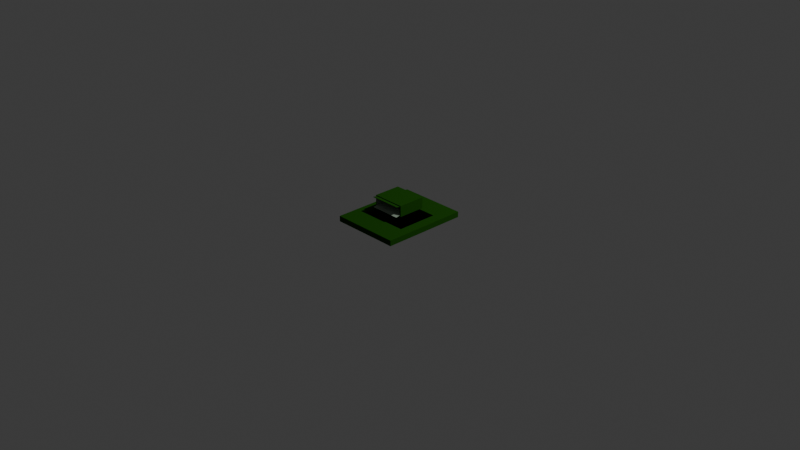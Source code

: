 # Source: missile_launcher_1_Kopie.blend  (saved by Blender 5.0.119; exported with 4.5.12 LTS)
import bpy
from mathutils import Matrix  # noqa: F401  (used for matrix-valued properties, if any)

bpy.ops.wm.read_factory_settings(use_empty=True)
scene = bpy.context.scene
scene.name = 'Scene'

# ---- collections
col_collection = bpy.data.collections.new('Collection'); scene.collection.children.link(col_collection)
col_collection_1 = bpy.data.collections.new('Collection')  # instanced only; not linked into the scene

# ---- materials (node trees are filled in below, after node groups)
mat_primary = bpy.data.materials.new('primary')
mat_primary.alpha_threshold = 0.0
mat_primary.use_backface_culling_lightprobe_volume = False
mat_primary.roughness = 0.5
mat_primary.line_color = (0.0, 0.0, 0.0, 1.0)
mat_secondary = bpy.data.materials.new('secondary')
mat_secondary.use_backface_culling_lightprobe_volume = False
mat_inner = bpy.data.materials.new('inner')
mat_inner.use_backface_culling_lightprobe_volume = False

# ---- material node trees
mat_primary.use_nodes = True; mat_primary.node_tree.nodes.clear()
_N = mat_primary.node_tree.nodes; _L = mat_primary.node_tree.links
n0 = _N.new('ShaderNodeOutputMaterial'); n0.name = 'Material Output'; n0.location = (200, 100)
n1 = _N.new('ShaderNodeBsdfPrincipled'); n1.name = 'Principled BSDF'; n1.location = (-200, 100)
n1.inputs[0].default_value = (0.01444, 0.08022, 0.005182, 1.0)
n1.inputs[2].default_value = 1.0
n1.inputs[3].default_value = 1.0
n1.inputs[7].default_value = 1.0
_L.new(n1.outputs[0], n0.inputs[0])
n0.is_active_output = True
mat_secondary.use_nodes = True; mat_secondary.node_tree.nodes.clear()
_N = mat_secondary.node_tree.nodes; _L = mat_secondary.node_tree.links
n0 = _N.new('ShaderNodeBsdfPrincipled'); n0.name = 'Principled BSDF'; n0.location = (-200, 100)
n0.inputs[0].default_value = (0.3515, 0.4342, 0.3515, 1.0)
n0.inputs[2].default_value = 1.0
n0.inputs[3].default_value = 1.0
n0.inputs[7].default_value = 1.0
n1 = _N.new('ShaderNodeOutputMaterial'); n1.name = 'Material-Ausgabe'; n1.location = (200, 100)
_L.new(n0.outputs[0], n1.inputs[0])
n1.is_active_output = True
mat_inner.use_nodes = True; mat_inner.node_tree.nodes.clear()
_N = mat_inner.node_tree.nodes; _L = mat_inner.node_tree.links
n0 = _N.new('ShaderNodeBsdfPrincipled'); n0.name = 'Principled BSDF'; n0.location = (-200, 100)
n0.inputs[0].default_value = (0.0, 0.0, 0.0, 1.0)
n0.inputs[2].default_value = 1.0
n0.inputs[3].default_value = 1.0
n0.inputs[7].default_value = 1.0
n1 = _N.new('ShaderNodeOutputMaterial'); n1.name = 'Material-Ausgabe'; n1.location = (200, 100)
_L.new(n0.outputs[0], n1.inputs[0])
n1.is_active_output = True

# ---- world
world_world = bpy.data.worlds.new('World'); scene.world = world_world
world_world.use_nodes = True; world_world.node_tree.nodes.clear()
_N = world_world.node_tree.nodes; _L = world_world.node_tree.links
n0 = _N.new('ShaderNodeOutputWorld'); n0.name = 'World Output'; n0.location = (200, 100)
n1 = _N.new('ShaderNodeBackground'); n1.name = 'Background'; n1.location = (-200, 100)
n1.inputs[0].default_value = (0.05088, 0.05088, 0.05088, 1.0)
_L.new(n1.outputs[0], n0.inputs[0])
n0.is_active_output = True
world_world.color = (0.05088, 0.05088, 0.05088)
world_world.sun_shadow_jitter_overblur = 0.0

# ---- cameras
cam_camera = bpy.data.cameras.new('Camera')
cam_camera.clip_end = 100.0
cam_camera.ortho_scale = 7.314

# ---- lights
light_light = bpy.data.lights.new('Light', 'POINT')
light_light.energy = 1000.0
light_light.shadow_soft_size = 0.1

# ---- meshes
me_cube = bpy.data.meshes.new('Cube')
me_cube.from_pydata([(-0.18, -0.15, 0.06), (-0.18, -0.15, -0.06), (-0.18, 0.15, 0.06), (-0.18, 0.15, -0.06), (0.18, -0.15, 0.06), (0.18, -0.15, -0.06), (0.18, 0.15, 0.06), (0.18, 0.15, -0.06), (-0.168, -0.15, -0.048), (0.168, -0.15, -0.048), (-0.168, -0.15, 0.048), (0.168, -0.15, 0.048), (-0.168, -0.048, -0.048), (0.168, -0.048, -0.048), (-0.168, -0.048, 0.048), (0.168, -0.048, 0.048)], [], [(0, 4, 6, 2), (3, 2, 6, 7), (7, 6, 4, 5), (5, 1, 3, 7), (1, 0, 2, 3), (1, 5, 9, 8), (9, 11, 15, 13), (4, 0, 10, 11), (0, 1, 8, 10), (5, 4, 11, 9), (13, 15, 14, 12), (8, 9, 13, 12), (11, 10, 14, 15), (10, 8, 12, 14)])
me_cube.polygons.foreach_set('material_index', [0, 0, 0, 0, 0, 0, 1, 0, 0, 0, 2, 1, 1, 1])
_uv = me_cube.uv_layers.new(name='UVMap')
_uv.uv.foreach_set('vector', [0.625, 0.5, 0.875, 0.5, 0.875, 0.75, 0.625, 0.75, 0.375, 0.75, 0.625, 0.75, 0.625, 1.0, 0.375, 1.0, 0.375, 0.0, 0.625, 0.0, 0.625, 0.25, 0.375, 0.25, 0.125, 0.5, 0.375, 0.5, 0.375, 0.75, 0.125, 0.75, 0.375, 0.5, 0.625, 0.5, 0.625, 0.75, 0.375, 0.75, 0.375, 0.5, 0.125, 0.5, 0.125, 0.5, 0.375, 0.5, 0.375, 0.25, 0.625, 0.25, 0.625, 0.25, 0.375, 0.25, 0.875, 0.5, 0.625, 0.5, 0.625, 0.5, 0.875, 0.5, 0.625, 0.5, 0.375, 0.5, 0.375, 0.5, 0.625, 0.5, 0.375, 0.25, 0.625, 0.25, 0.625, 0.25, 0.375, 0.25, 0.375, 0.25, 0.625, 0.25, 0.625, 0.5, 0.375, 0.5, 0.375, 0.5, 0.125, 0.5, 0.125, 0.5, 0.375, 0.5, 0.875, 0.5, 0.625, 0.5, 0.625, 0.5, 0.875, 0.5, 0.625, 0.5, 0.375, 0.5, 0.375, 0.5, 0.625, 0.5])
me_cube.materials.append(mat_primary)
me_cube.materials.append(mat_secondary)
me_cube.materials.append(mat_inner)
me_cube.use_mirror_vertex_groups = False
me_cube.update()
me_w_rfel = bpy.data.meshes.new('Würfel')
me_w_rfel.from_pydata([(-0.375, -0.4688, -0.03), (-0.375, -0.4688, 0.03), (-0.375, 0.4688, -0.03), (-0.375, 0.4688, 0.03), (0.375, -0.4688, -0.03), (0.375, -0.4688, 0.03), (0.375, 0.4688, -0.03), (0.375, 0.4688, 0.03), (0.2625, 0.225, 0.03), (0.2625, -0.225, 0.03), (-0.2625, -0.225, 0.03), (-0.2625, 0.225, 0.03), (-0.2625, -0.225, -0.006), (-0.2625, 0.225, -0.006), (0.2625, -0.225, -0.006), (0.2625, 0.225, -0.006)], [], [(10, 1, 3, 11), (2, 6, 7, 3), (0, 2, 3, 1), (1, 5, 4, 0), (10, 9, 5, 1), (4, 5, 7, 6), (0, 12, 13, 2), (2, 13, 15, 6), (13, 15, 14, 12), (8, 11, 3, 7), (8, 7, 5, 9), (12, 0, 4, 14), (6, 15, 14, 4), (15, 8, 9, 14), (14, 9, 10, 12), (15, 13, 11, 8), (11, 13, 12, 10)])
me_w_rfel.polygons.foreach_set('material_index', [0, 0, 0, 0, 0, 0, 1, 1, 1, 0, 0, 1, 1, 0, 0, 0, 0])
_uv = me_w_rfel.uv_layers.new(name='UV-Map')
_uv.uv.foreach_set('vector', [0.0, 0.0, 0.0, 0.0, 0.0, 0.0, 0.0, 0.0, 0.0, 0.0, 0.0, 0.0, 0.0, 0.0, 0.0, 0.0, 0.0, 0.0, 0.0, 0.0, 0.0, 0.0, 0.0, 0.0, 0.0, 0.0, 0.0, 0.0, 0.0, 0.0, 0.0, 0.0, 0.0, 0.0, 0.0, 0.0, 0.0, 0.0, 0.0, 0.0, 0.0, 0.0, 0.0, 0.0, 0.0, 0.0, 0.0, 0.0, 0.0, 0.0, 0.0, 0.0, 0.0, 0.0, 0.0, 0.0, 0.0, 0.0, 0.0, 0.0, 0.0, 0.0, 0.0, 0.0, 0.0, 0.0, 0.0, 0.0, 0.0, 0.0, 0.0, 0.0, 0.0, 0.0, 0.0, 0.0, 0.0, 0.0, 0.0, 0.0, 0.0, 0.0, 0.0, 0.0, 0.0, 0.0, 0.0, 0.0, 0.0, 0.0, 0.0, 0.0, 0.0, 0.0, 0.0, 0.0, 0.0, 0.0, 0.0, 0.0, 0.0, 0.0, 0.0, 0.0, 0.0, 0.0, 0.0, 0.0, 0.0, 0.0, 0.0, 0.0, 0.0, 0.0, 0.0, 0.0, 0.0, 0.0, 0.0, 0.0, 0.0, 0.0, 0.0, 0.0, 0.0, 0.0, 0.0, 0.0, 0.0, 0.0, 0.0, 0.0, 0.0, 0.0, 0.0, 0.0])
me_w_rfel.materials.append(mat_primary)
me_w_rfel.materials.append(mat_inner)
me_w_rfel.update()
me_w_rfel_001 = bpy.data.meshes.new('Würfel.001')
me_w_rfel_001.from_pydata([(0.018, 0.018, -0.07), (0.018, 0.018, 0.096), (0.018, -0.018, -0.07), (0.018, -0.018, 0.096), (-0.018, 0.018, -0.07), (-0.018, 0.018, 0.096), (-0.018, -0.018, -0.07), (-0.018, -0.018, 0.096)], [], [(0, 1, 3, 2), (2, 3, 7, 6), (6, 7, 5, 4), (4, 5, 1, 0), (2, 6, 4, 0), (7, 3, 1, 5)])
_uv = me_w_rfel_001.uv_layers.new(name='UV-Map')
_uv.uv.foreach_set('vector', [0.375, 0.0, 0.625, 0.0, 0.625, 0.25, 0.375, 0.25, 0.375, 0.25, 0.625, 0.25, 0.625, 0.5, 0.375, 0.5, 0.375, 0.5, 0.625, 0.5, 0.625, 0.75, 0.375, 0.75, 0.375, 0.75, 0.625, 0.75, 0.625, 1.0, 0.375, 1.0, 0.125, 0.5, 0.375, 0.5, 0.375, 0.75, 0.125, 0.75, 0.625, 0.5, 0.875, 0.5, 0.875, 0.75, 0.625, 0.75])
me_w_rfel_001.materials.append(mat_secondary)
me_w_rfel_001.update()
me_fl_che = bpy.data.meshes.new('Fläche')
me_fl_che.from_pydata([(-0.2625, 0.0, 0.0), (0.2625, 0.0, 0.0), (-0.2625, 0.225, 0.0), (0.2625, 0.225, 0.0)], [], [(0, 1, 3, 2)])
_uv = me_fl_che.uv_layers.new(name='UV-Map')
_uv.uv.foreach_set('vector', [0.0, 0.0, 1.0, 0.0, 1.0, 1.0, 0.0, 1.0])
me_fl_che.update()
me_fl_che_001 = bpy.data.meshes.new('Fläche.001')
me_fl_che_001.from_pydata([(-0.2625, -0.225, 0.0), (0.2625, -0.225, 0.0), (-0.2625, 0.0, 0.0), (0.2625, 0.0, 0.0)], [], [(0, 1, 3, 2)])
_uv = me_fl_che_001.uv_layers.new(name='UV-Map')
_uv.uv.foreach_set('vector', [0.0, 0.0, 1.0, 0.0, 1.0, 1.0, 0.0, 1.0])
me_fl_che_001.update()
me_cube_001 = bpy.data.meshes.new('Cube.001')
me_cube_001.from_pydata([(-1.0, -1.0, -1.0), (-1.0, -1.0, 1.0), (-1.0, 1.0, -1.0), (-1.0, 1.0, 1.0), (1.0, -1.0, -1.0), (1.0, -1.0, 1.0), (1.0, 1.0, -1.0), (1.0, 1.0, 1.0)], [], [(0, 1, 3, 2), (2, 3, 7, 6), (6, 7, 5, 4), (4, 5, 1, 0), (2, 6, 4, 0), (7, 3, 1, 5)])
me_cube_001.polygons.foreach_set('material_index', [0, 1, 0, 0, 0, 0])
_uv = me_cube_001.uv_layers.new(name='UVMap')
_uv.uv.foreach_set('vector', [0.375, 0.0, 0.625, 0.0, 0.625, 0.25, 0.375, 0.25, 0.375, 0.25, 0.625, 0.25, 0.625, 0.5, 0.375, 0.5, 0.375, 0.5, 0.625, 0.5, 0.625, 0.75, 0.375, 0.75, 0.375, 0.75, 0.625, 0.75, 0.625, 1.0, 0.375, 1.0, 0.125, 0.5, 0.375, 0.5, 0.375, 0.75, 0.125, 0.75, 0.625, 0.5, 0.875, 0.5, 0.875, 0.75, 0.625, 0.75])
me_cube_001.materials.append(mat_primary)
me_cube_001.materials.append(mat_secondary)
me_cube_001.update()
me_cube_002 = bpy.data.meshes.new('Cube.002')
me_cube_002.from_pydata([(-1.0, -1.0, -1.0), (-1.0, -1.0, 1.0), (-1.0, 1.0, -1.0), (-1.0, 1.0, 1.0), (1.0, -1.0, -1.0), (1.0, -1.0, 1.0), (1.0, 1.0, -1.0), (1.0, 1.0, 1.0)], [], [(0, 1, 3, 2), (2, 3, 7, 6), (6, 7, 5, 4), (4, 5, 1, 0), (2, 6, 4, 0), (7, 3, 1, 5)])
me_cube_002.polygons.foreach_set('material_index', [0, 1, 0, 0, 0, 0])
_uv = me_cube_002.uv_layers.new(name='UVMap')
_uv.uv.foreach_set('vector', [0.375, 0.0, 0.625, 0.0, 0.625, 0.25, 0.375, 0.25, 0.375, 0.25, 0.625, 0.25, 0.625, 0.5, 0.375, 0.5, 0.375, 0.5, 0.625, 0.5, 0.625, 0.75, 0.375, 0.75, 0.375, 0.75, 0.625, 0.75, 0.625, 1.0, 0.375, 1.0, 0.125, 0.5, 0.375, 0.5, 0.375, 0.75, 0.125, 0.75, 0.625, 0.5, 0.875, 0.5, 0.875, 0.75, 0.625, 0.75])
me_cube_002.materials.append(mat_primary)
me_cube_002.materials.append(mat_secondary)
me_cube_002.update()
me_cube_003 = bpy.data.meshes.new('Cube.003')
me_cube_003.from_pydata([(-0.01, -0.01, -0.01), (-0.01, -0.01, 0.01), (-0.01, 0.01, -0.01), (-0.01, 0.01, 0.01), (0.01, -0.01, -0.01), (0.01, -0.01, 0.01), (0.01, 0.01, -0.01), (0.01, 0.01, 0.01)], [], [(0, 1, 3, 2), (2, 3, 7, 6), (6, 7, 5, 4), (4, 5, 1, 0), (2, 6, 4, 0), (7, 3, 1, 5)])
_uv = me_cube_003.uv_layers.new(name='UVMap')
_uv.uv.foreach_set('vector', [0.375, 0.0, 0.625, 0.0, 0.625, 0.25, 0.375, 0.25, 0.375, 0.25, 0.625, 0.25, 0.625, 0.5, 0.375, 0.5, 0.375, 0.5, 0.625, 0.5, 0.625, 0.75, 0.375, 0.75, 0.375, 0.75, 0.625, 0.75, 0.625, 1.0, 0.375, 1.0, 0.125, 0.5, 0.375, 0.5, 0.375, 0.75, 0.125, 0.75, 0.625, 0.5, 0.875, 0.5, 0.875, 0.75, 0.625, 0.75])
me_cube_003.materials.append(mat_inner)
me_cube_003.update()

# ---- objects
ob_head = bpy.data.objects.new('head', me_cube)
ob_light = bpy.data.objects.new('Light', light_light)
ob_camera = bpy.data.objects.new('Camera', cam_camera)
ob_ground = bpy.data.objects.new('ground', me_w_rfel)
ob_w_rfel_001 = bpy.data.objects.new('Würfel.001', me_w_rfel_001)
ob_fl_che = bpy.data.objects.new('Fläche', me_fl_che)
ob_fl_che_001 = bpy.data.objects.new('Fläche.001', me_fl_che_001)
ob_weapon = bpy.data.objects.new('weapon', None)
ob_entry = bpy.data.objects.new('entry', None)
ob_cube_001 = bpy.data.objects.new('Cube.001', me_cube_001)
ob_collection_001 = bpy.data.objects.new('Collection.001', None)
ob_collection_003 = bpy.data.objects.new('Collection.003', None)
ob_collection_004 = bpy.data.objects.new('Collection.004', None)
ob_collection_005 = bpy.data.objects.new('Collection.005', None)
ob_collection_002 = bpy.data.objects.new('Collection.002', None)
ob_collection_006 = bpy.data.objects.new('Collection.006', None)
ob_collection_007 = bpy.data.objects.new('Collection.007', None)
ob_collection_008 = bpy.data.objects.new('Collection.008', None)
ob_collection_009 = bpy.data.objects.new('Collection.009', None)
ob_collection_010 = bpy.data.objects.new('Collection.010', None)
ob_collection_011 = bpy.data.objects.new('Collection.011', None)
ob_collection_012 = bpy.data.objects.new('Collection.012', None)
ob_collection_013 = bpy.data.objects.new('Collection.013', None)
ob_collection_014 = bpy.data.objects.new('Collection.014', None)
ob_missiles = bpy.data.objects.new('missiles', None)
ob_cube_002 = bpy.data.objects.new('Cube.002', me_cube_002)
ob_empty = bpy.data.objects.new('Empty', None)
ob_empty_001 = bpy.data.objects.new('Empty.001', None)
ob_empty_002 = bpy.data.objects.new('Empty.002', None)
ob_head_wrapper = bpy.data.objects.new('head_wrapper', None)
ob_base = bpy.data.objects.new('base', None)
ob_target = bpy.data.objects.new('target', me_cube_003)

# ---- transforms, parenting, visibility, modifiers, constraints
ob_head.parent = ob_head_wrapper
ob_head.matrix_parent_inverse = Matrix(((1.0, -0.0, 0.0, -0.0), (-0.0, 1.0, -0.0, 0.0), (0.0, -0.0, 1.0, -0.192), (-0.0, 0.0, -0.0, 1.0)))
ob_head.location = (0.0, 0.0, 0.192)
ob_head.lock_rotations_4d = False
ob_head.empty_display_type = 'ARROWS'
ob_head.lineart.crease_threshold = 0.0
ob_light.location = (4.076, 1.005, 5.904)
ob_light.rotation_euler = (0.6503, 0.05522, 1.866)
ob_light.lock_rotations_4d = False
ob_light.empty_display_type = 'ARROWS'
ob_light.color = (0.0, 0.0, 0.0, 0.0)
ob_light.lineart.crease_threshold = 0.0
ob_camera.location = (7.359, -6.926, 4.958)
ob_camera.rotation_euler = (1.109, 0.0, 0.8149)
ob_camera.lock_rotations_4d = False
ob_camera.empty_display_type = 'ARROWS'
ob_camera.color = (0.0, 0.0, 0.0, 0.0)
ob_camera.display_type = 'WIRE'
ob_camera.lineart.crease_threshold = 0.0
ob_ground.parent = ob_base
ob_ground.location = (0.0, 0.0, 0.025)
ob_w_rfel_001.parent = ob_weapon
ob_w_rfel_001.location = (0.0, 0.0, 0.096)
ob_fl_che.parent = ob_entry
ob_fl_che.matrix_parent_inverse = Matrix(((1.0, -0.0, 0.0, -0.0), (-0.0, 1.0, -0.0, 0.0), (0.0, -0.0, 1.0, -0.025), (-0.0, 0.0, -0.0, 1.0)))
ob_fl_che.location = (0.0, 0.24, 0.025)
ob_fl_che_001.parent = ob_entry
ob_fl_che_001.matrix_parent_inverse = Matrix(((1.0, -0.0, 0.0, -0.0), (-0.0, 1.0, -0.0, 0.0), (0.0, -0.0, 1.0, -0.025), (-0.0, 0.0, -0.0, 1.0)))
ob_fl_che_001.location = (0.0, -0.24, 0.025)
ob_weapon.parent = ob_base
ob_weapon.location = (0.0, 0.0, 0.0)
ob_weapon.empty_display_size = 0.48
ob_entry.parent = ob_base
ob_entry.location = (0.0, 0.0, 0.025)
ob_entry.empty_display_size = 0.6
ob_cube_001.parent = ob_empty_001
ob_cube_001.location = (0.0, 0.0, -0.05)
ob_cube_001.scale = (0.35, 0.005, 0.05)
ob_collection_001.parent = ob_missiles
ob_collection_001.location = (-0.048, 0.0, 0.1704)
ob_collection_001.scale = (0.48, 0.48, 0.48)
ob_collection_001.instance_type = 'COLLECTION'
ob_collection_003.parent = ob_missiles
ob_collection_003.location = (-0.048, 0.0, 0.2136)
ob_collection_003.scale = (0.48, 0.48, 0.48)
ob_collection_003.instance_type = 'COLLECTION'
ob_collection_004.parent = ob_missiles
ob_collection_004.location = (-0.096, 0.0, 0.1704)
ob_collection_004.scale = (0.48, 0.48, 0.48)
ob_collection_004.instance_type = 'COLLECTION'
ob_collection_005.parent = ob_missiles
ob_collection_005.location = (-0.096, 0.0, 0.2136)
ob_collection_005.scale = (0.48, 0.48, 0.48)
ob_collection_005.instance_type = 'COLLECTION'
ob_collection_002.parent = ob_missiles
ob_collection_002.location = (0.048, 0.0, 0.1704)
ob_collection_002.scale = (0.48, 0.48, 0.48)
ob_collection_002.instance_type = 'COLLECTION'
ob_collection_006.parent = ob_missiles
ob_collection_006.location = (0.048, 0.0, 0.2136)
ob_collection_006.scale = (0.48, 0.48, 0.48)
ob_collection_006.instance_type = 'COLLECTION'
ob_collection_007.parent = ob_missiles
ob_collection_007.location = (0.0, 0.0, 0.1704)
ob_collection_007.scale = (0.48, 0.48, 0.48)
ob_collection_007.instance_type = 'COLLECTION'
ob_collection_008.parent = ob_missiles
ob_collection_008.location = (0.0, 0.0, 0.2136)
ob_collection_008.scale = (0.48, 0.48, 0.48)
ob_collection_008.instance_type = 'COLLECTION'
ob_collection_009.parent = ob_missiles
ob_collection_009.location = (0.144, 0.0, 0.1704)
ob_collection_009.scale = (0.48, 0.48, 0.48)
ob_collection_009.instance_type = 'COLLECTION'
ob_collection_010.parent = ob_missiles
ob_collection_010.location = (0.144, 0.0, 0.2136)
ob_collection_010.scale = (0.48, 0.48, 0.48)
ob_collection_010.instance_type = 'COLLECTION'
ob_collection_011.parent = ob_missiles
ob_collection_011.location = (0.096, 0.0, 0.1704)
ob_collection_011.scale = (0.48, 0.48, 0.48)
ob_collection_011.instance_type = 'COLLECTION'
ob_collection_012.parent = ob_missiles
ob_collection_012.location = (0.096, 0.0, 0.2136)
ob_collection_012.scale = (0.48, 0.48, 0.48)
ob_collection_012.instance_type = 'COLLECTION'
ob_collection_013.parent = ob_missiles
ob_collection_013.location = (-0.144, 0.0, 0.1704)
ob_collection_013.scale = (0.48, 0.48, 0.48)
ob_collection_013.instance_type = 'COLLECTION'
ob_collection_014.parent = ob_missiles
ob_collection_014.location = (-0.144, 0.0, 0.2136)
ob_collection_014.scale = (0.48, 0.48, 0.48)
ob_collection_014.instance_type = 'COLLECTION'
ob_missiles.parent = ob_head
ob_missiles.matrix_parent_inverse = Matrix(((1.0, -0.0, 0.0, -0.0), (-0.0, 1.0, -0.0, 0.0), (0.0, -0.0, 1.0, -0.192), (-0.0, 0.0, -0.0, 1.0)))
ob_missiles.location = (0.0, 0.0, -4.47e-10)
ob_missiles.empty_display_size = 0.48
ob_cube_002.parent = ob_empty_002
ob_cube_002.location = (0.0, 0.0, 0.05)
ob_cube_002.scale = (0.35, 0.005, 0.05)
ob_empty.parent = ob_head
ob_empty.matrix_parent_inverse = Matrix(((1.0, -0.0, 0.0, -0.0), (-0.0, 1.0, -0.0, 0.0), (0.0, -0.0, 1.0, -0.192), (-0.0, 0.0, -0.0, 1.0)))
ob_empty.location = (0.0, 0.0, -4.47e-10)
ob_empty.empty_display_size = 0.48
ob_empty_001.parent = ob_empty
ob_empty_001.location = (0.0, -0.15, 0.24)
ob_empty_001.rotation_euler = (-1.759, 0.0, 0.0)
ob_empty_001.scale = (0.48, 0.48, 0.48)
ob_empty_002.parent = ob_empty
ob_empty_002.location = (0.0, -0.15, 0.144)
ob_empty_002.rotation_euler = (1.759, -0.0, 0.0)
ob_empty_002.scale = (0.48, 0.48, 0.48)
ob_head_wrapper.parent = ob_weapon
ob_head_wrapper.location = (0.0, 0.0, 0.192)
ob_head_wrapper.empty_display_size = 0.48
ob_base.location = (0.0, 0.0, 0.0)
ob_target.parent = ob_head
ob_target.matrix_parent_inverse = Matrix(((1.0, -0.0, 0.0, -0.0), (-0.0, 1.0, -0.0, 0.0), (0.0, -0.0, 1.0, -0.192), (-0.0, 0.0, -0.0, 1.0)))
ob_target.location = (0.0, -0.05, 0.19)
ob_target.rotation_euler = (0.0, 1.571, 0.0)
ob_collection_001.instance_collection = col_collection
ob_collection_003.instance_collection = col_collection
ob_collection_004.instance_collection = col_collection
ob_collection_005.instance_collection = col_collection
ob_collection_002.instance_collection = col_collection
ob_collection_006.instance_collection = col_collection
ob_collection_007.instance_collection = col_collection
ob_collection_008.instance_collection = col_collection
ob_collection_009.instance_collection = col_collection
ob_collection_010.instance_collection = col_collection
ob_collection_011.instance_collection = col_collection
ob_collection_012.instance_collection = col_collection
ob_collection_013.instance_collection = col_collection
ob_collection_014.instance_collection = col_collection

# ---- collection membership
col_collection.objects.link(ob_head)
col_collection.objects.link(ob_light)
col_collection.objects.link(ob_camera)
col_collection.objects.link(ob_ground)
col_collection.objects.link(ob_w_rfel_001)
col_collection.objects.link(ob_fl_che)
col_collection.objects.link(ob_fl_che_001)
col_collection.objects.link(ob_weapon)
col_collection.objects.link(ob_entry)
col_collection.objects.link(ob_cube_001)
col_collection.objects.link(ob_collection_001)
col_collection.objects.link(ob_collection_003)
col_collection.objects.link(ob_collection_004)
col_collection.objects.link(ob_collection_005)
col_collection.objects.link(ob_collection_002)
col_collection.objects.link(ob_collection_006)
col_collection.objects.link(ob_collection_007)
col_collection.objects.link(ob_collection_008)
col_collection.objects.link(ob_collection_009)
col_collection.objects.link(ob_collection_010)
col_collection.objects.link(ob_collection_011)
col_collection.objects.link(ob_collection_012)
col_collection.objects.link(ob_collection_013)
col_collection.objects.link(ob_collection_014)
col_collection.objects.link(ob_missiles)
col_collection.objects.link(ob_cube_002)
col_collection.objects.link(ob_empty)
col_collection.objects.link(ob_empty_001)
col_collection.objects.link(ob_empty_002)
col_collection.objects.link(ob_head_wrapper)
col_collection.objects.link(ob_base)
col_collection.objects.link(ob_target)

# ---- scene / render settings (as saved in the file)
scene.camera = ob_camera
scene.frame_start = 1; scene.frame_end = 250; scene.frame_set(42)
scene.render.engine = 'BLENDER_EEVEE_NEXT'
scene.render.bake_bias = 0.0
scene.render.bake_samples = 0
bpy.context.view_layer.update()

